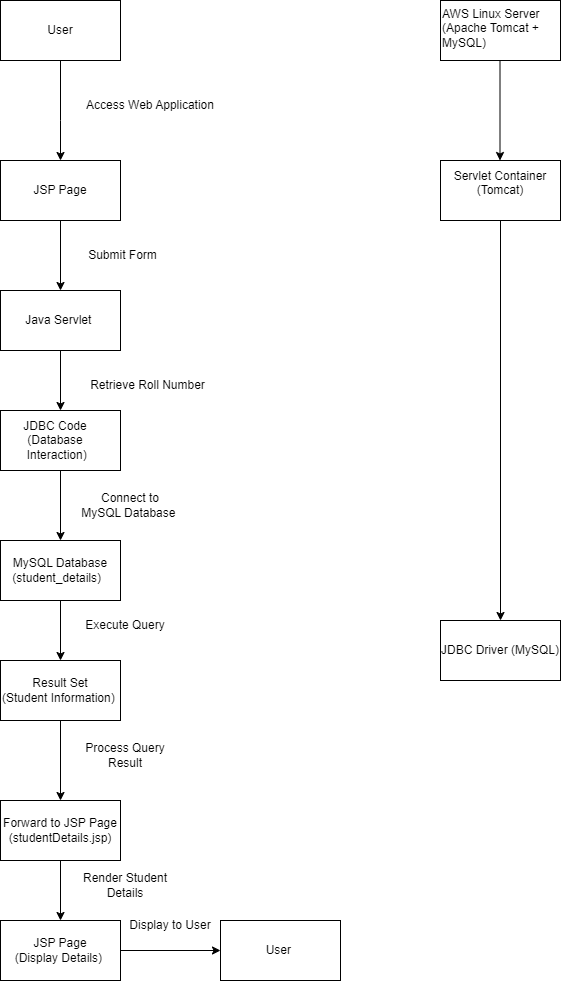

The diagram above was exported from draw.io. Its source (the exported page's mxGraphModel, read from the mxfile embedded in the PNG):
<mxGraphModel dx="2100" dy="1114" grid="1" gridSize="10" guides="1" tooltips="1" connect="1" arrows="1" fold="1" page="1" pageScale="1" pageWidth="827" pageHeight="1169" math="0" shadow="0">
  <root>
    <mxCell id="0" />
    <mxCell id="1" parent="0" />
    <mxCell id="pEXUUEDgaUjDfh_Sa9-B-2" value="" style="rounded=0;whiteSpace=wrap;html=1;" vertex="1" parent="1">
      <mxGeometry x="120" y="80" width="120" height="60" as="geometry" />
    </mxCell>
    <mxCell id="pEXUUEDgaUjDfh_Sa9-B-3" value="" style="rounded=0;whiteSpace=wrap;html=1;" vertex="1" parent="1">
      <mxGeometry x="560" y="80" width="120" height="60" as="geometry" />
    </mxCell>
    <mxCell id="pEXUUEDgaUjDfh_Sa9-B-4" value="" style="endArrow=classic;html=1;rounded=0;exitX=0.5;exitY=1;exitDx=0;exitDy=0;" edge="1" parent="1" source="pEXUUEDgaUjDfh_Sa9-B-2">
      <mxGeometry width="50" height="50" relative="1" as="geometry">
        <mxPoint x="390" y="260" as="sourcePoint" />
        <mxPoint x="180" y="240" as="targetPoint" />
        <Array as="points">
          <mxPoint x="180" y="200" />
        </Array>
      </mxGeometry>
    </mxCell>
    <mxCell id="pEXUUEDgaUjDfh_Sa9-B-5" value="" style="endArrow=classic;html=1;rounded=0;exitX=0.5;exitY=1;exitDx=0;exitDy=0;" edge="1" parent="1">
      <mxGeometry width="50" height="50" relative="1" as="geometry">
        <mxPoint x="619.5" y="140" as="sourcePoint" />
        <mxPoint x="619.5" y="240" as="targetPoint" />
        <Array as="points" />
      </mxGeometry>
    </mxCell>
    <mxCell id="pEXUUEDgaUjDfh_Sa9-B-16" value="" style="edgeStyle=orthogonalEdgeStyle;rounded=0;orthogonalLoop=1;jettySize=auto;html=1;" edge="1" parent="1" source="pEXUUEDgaUjDfh_Sa9-B-6" target="pEXUUEDgaUjDfh_Sa9-B-8">
      <mxGeometry relative="1" as="geometry" />
    </mxCell>
    <mxCell id="pEXUUEDgaUjDfh_Sa9-B-6" value="JSP Page" style="rounded=0;whiteSpace=wrap;html=1;" vertex="1" parent="1">
      <mxGeometry x="120" y="240" width="120" height="60" as="geometry" />
    </mxCell>
    <mxCell id="pEXUUEDgaUjDfh_Sa9-B-7" value="&#10;Servlet Container (Tomcat)&#10;&#10;" style="rounded=0;whiteSpace=wrap;html=1;" vertex="1" parent="1">
      <mxGeometry x="560" y="240" width="120" height="60" as="geometry" />
    </mxCell>
    <mxCell id="pEXUUEDgaUjDfh_Sa9-B-17" value="" style="edgeStyle=orthogonalEdgeStyle;rounded=0;orthogonalLoop=1;jettySize=auto;html=1;" edge="1" parent="1" source="pEXUUEDgaUjDfh_Sa9-B-8" target="pEXUUEDgaUjDfh_Sa9-B-9">
      <mxGeometry relative="1" as="geometry" />
    </mxCell>
    <mxCell id="pEXUUEDgaUjDfh_Sa9-B-8" value="Java Servlet&amp;nbsp;" style="rounded=0;whiteSpace=wrap;html=1;" vertex="1" parent="1">
      <mxGeometry x="120" y="370" width="120" height="60" as="geometry" />
    </mxCell>
    <mxCell id="pEXUUEDgaUjDfh_Sa9-B-18" value="" style="edgeStyle=orthogonalEdgeStyle;rounded=0;orthogonalLoop=1;jettySize=auto;html=1;" edge="1" parent="1" source="pEXUUEDgaUjDfh_Sa9-B-9" target="pEXUUEDgaUjDfh_Sa9-B-10">
      <mxGeometry relative="1" as="geometry" />
    </mxCell>
    <mxCell id="pEXUUEDgaUjDfh_Sa9-B-9" value="JDBC Code&amp;nbsp; &amp;nbsp;&lt;div&gt;(Database&amp;nbsp; &amp;nbsp; &amp;nbsp;Interaction)&amp;nbsp; &amp;nbsp;&lt;/div&gt;" style="rounded=0;whiteSpace=wrap;html=1;" vertex="1" parent="1">
      <mxGeometry x="120" y="490" width="120" height="60" as="geometry" />
    </mxCell>
    <mxCell id="pEXUUEDgaUjDfh_Sa9-B-19" value="" style="edgeStyle=orthogonalEdgeStyle;rounded=0;orthogonalLoop=1;jettySize=auto;html=1;" edge="1" parent="1" source="pEXUUEDgaUjDfh_Sa9-B-10" target="pEXUUEDgaUjDfh_Sa9-B-12">
      <mxGeometry relative="1" as="geometry" />
    </mxCell>
    <mxCell id="pEXUUEDgaUjDfh_Sa9-B-10" value="MySQL Database&lt;div&gt;(student_details)&amp;nbsp;&amp;nbsp;&lt;/div&gt;" style="rounded=0;whiteSpace=wrap;html=1;" vertex="1" parent="1">
      <mxGeometry x="120" y="620" width="120" height="60" as="geometry" />
    </mxCell>
    <mxCell id="pEXUUEDgaUjDfh_Sa9-B-11" value="JDBC Driver (MySQL)" style="rounded=0;whiteSpace=wrap;html=1;" vertex="1" parent="1">
      <mxGeometry x="560" y="700" width="120" height="60" as="geometry" />
    </mxCell>
    <mxCell id="pEXUUEDgaUjDfh_Sa9-B-20" value="" style="edgeStyle=orthogonalEdgeStyle;rounded=0;orthogonalLoop=1;jettySize=auto;html=1;" edge="1" parent="1" source="pEXUUEDgaUjDfh_Sa9-B-12" target="pEXUUEDgaUjDfh_Sa9-B-13">
      <mxGeometry relative="1" as="geometry" />
    </mxCell>
    <mxCell id="pEXUUEDgaUjDfh_Sa9-B-12" value="Result Set&lt;div&gt;(Student Information)&amp;nbsp;&lt;/div&gt;" style="rounded=0;whiteSpace=wrap;html=1;" vertex="1" parent="1">
      <mxGeometry x="120" y="740" width="120" height="60" as="geometry" />
    </mxCell>
    <mxCell id="pEXUUEDgaUjDfh_Sa9-B-21" value="" style="edgeStyle=orthogonalEdgeStyle;rounded=0;orthogonalLoop=1;jettySize=auto;html=1;" edge="1" parent="1" source="pEXUUEDgaUjDfh_Sa9-B-13" target="pEXUUEDgaUjDfh_Sa9-B-14">
      <mxGeometry relative="1" as="geometry" />
    </mxCell>
    <mxCell id="pEXUUEDgaUjDfh_Sa9-B-13" value="Forward to JSP Page&lt;div&gt;(studentDetails.jsp)&lt;br&gt;&lt;/div&gt;" style="rounded=0;whiteSpace=wrap;html=1;" vertex="1" parent="1">
      <mxGeometry x="120" y="880" width="120" height="60" as="geometry" />
    </mxCell>
    <mxCell id="pEXUUEDgaUjDfh_Sa9-B-35" value="" style="edgeStyle=orthogonalEdgeStyle;rounded=0;orthogonalLoop=1;jettySize=auto;html=1;" edge="1" parent="1" source="pEXUUEDgaUjDfh_Sa9-B-14" target="pEXUUEDgaUjDfh_Sa9-B-34">
      <mxGeometry relative="1" as="geometry" />
    </mxCell>
    <mxCell id="pEXUUEDgaUjDfh_Sa9-B-14" value="JSP Page&lt;div&gt;(Display Details)&amp;nbsp;&lt;/div&gt;" style="rounded=0;whiteSpace=wrap;html=1;" vertex="1" parent="1">
      <mxGeometry x="120" y="1000" width="120" height="60" as="geometry" />
    </mxCell>
    <mxCell id="pEXUUEDgaUjDfh_Sa9-B-22" value="" style="endArrow=classic;html=1;rounded=0;entryX=0.5;entryY=0;entryDx=0;entryDy=0;exitX=0.5;exitY=1;exitDx=0;exitDy=0;" edge="1" parent="1" source="pEXUUEDgaUjDfh_Sa9-B-7" target="pEXUUEDgaUjDfh_Sa9-B-11">
      <mxGeometry width="50" height="50" relative="1" as="geometry">
        <mxPoint x="590" y="480" as="sourcePoint" />
        <mxPoint x="640" y="430" as="targetPoint" />
      </mxGeometry>
    </mxCell>
    <mxCell id="pEXUUEDgaUjDfh_Sa9-B-23" value="User" style="text;html=1;align=center;verticalAlign=middle;whiteSpace=wrap;rounded=0;" vertex="1" parent="1">
      <mxGeometry x="135" y="95" width="90" height="30" as="geometry" />
    </mxCell>
    <mxCell id="pEXUUEDgaUjDfh_Sa9-B-24" value="AWS Linux Server&lt;div&gt;(Apache Tomcat + MySQL)&amp;nbsp;&lt;br&gt;&lt;/div&gt;" style="text;whiteSpace=wrap;html=1;" vertex="1" parent="1">
      <mxGeometry x="560" y="80" width="130" height="40" as="geometry" />
    </mxCell>
    <mxCell id="pEXUUEDgaUjDfh_Sa9-B-25" value="Access Web Application  " style="text;html=1;align=center;verticalAlign=middle;whiteSpace=wrap;rounded=0;" vertex="1" parent="1">
      <mxGeometry x="200" y="170" width="140" height="30" as="geometry" />
    </mxCell>
    <mxCell id="pEXUUEDgaUjDfh_Sa9-B-26" value=" Submit Form  " style="text;html=1;align=center;verticalAlign=middle;whiteSpace=wrap;rounded=0;" vertex="1" parent="1">
      <mxGeometry x="200" y="320" width="85" height="30" as="geometry" />
    </mxCell>
    <mxCell id="pEXUUEDgaUjDfh_Sa9-B-27" value="Retrieve Roll Number" style="text;html=1;align=center;verticalAlign=middle;whiteSpace=wrap;rounded=0;" vertex="1" parent="1">
      <mxGeometry x="200" y="450" width="135" height="30" as="geometry" />
    </mxCell>
    <mxCell id="pEXUUEDgaUjDfh_Sa9-B-29" value="Connect to MySQL Database&amp;nbsp;" style="text;html=1;align=center;verticalAlign=middle;whiteSpace=wrap;rounded=0;" vertex="1" parent="1">
      <mxGeometry x="200" y="570" width="100" height="30" as="geometry" />
    </mxCell>
    <mxCell id="pEXUUEDgaUjDfh_Sa9-B-30" value="Execute Query" style="text;html=1;align=center;verticalAlign=middle;whiteSpace=wrap;rounded=0;" vertex="1" parent="1">
      <mxGeometry x="200" y="690" width="90" height="30" as="geometry" />
    </mxCell>
    <mxCell id="pEXUUEDgaUjDfh_Sa9-B-31" value="Process Query Result" style="text;html=1;align=center;verticalAlign=middle;whiteSpace=wrap;rounded=0;" vertex="1" parent="1">
      <mxGeometry x="200" y="820" width="90" height="30" as="geometry" />
    </mxCell>
    <mxCell id="pEXUUEDgaUjDfh_Sa9-B-32" value="Render Student Details" style="text;html=1;align=center;verticalAlign=middle;whiteSpace=wrap;rounded=0;" vertex="1" parent="1">
      <mxGeometry x="200" y="950" width="90" height="30" as="geometry" />
    </mxCell>
    <mxCell id="pEXUUEDgaUjDfh_Sa9-B-33" value="Display to User" style="text;html=1;align=center;verticalAlign=middle;whiteSpace=wrap;rounded=0;" vertex="1" parent="1">
      <mxGeometry x="245" y="990" width="90" height="30" as="geometry" />
    </mxCell>
    <mxCell id="pEXUUEDgaUjDfh_Sa9-B-34" value="&amp;nbsp;User&amp;nbsp;&amp;nbsp;" style="rounded=0;whiteSpace=wrap;html=1;" vertex="1" parent="1">
      <mxGeometry x="340" y="1000" width="120" height="60" as="geometry" />
    </mxCell>
  </root>
</mxGraphModel>